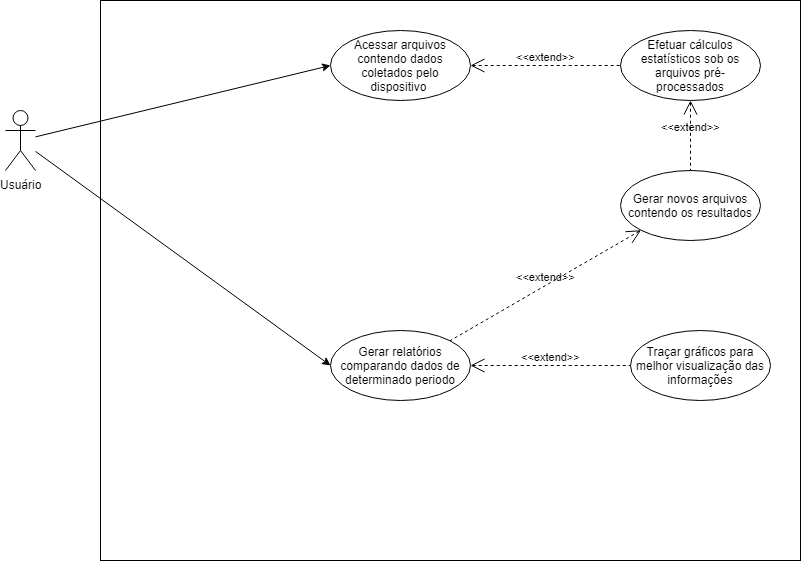

The diagram above was exported from draw.io. Its source (the exported page's mxGraphModel, read from the mxfile embedded in the PNG):
<mxGraphModel dx="1662" dy="764" grid="1" gridSize="10" guides="1" tooltips="1" connect="1" arrows="1" fold="1" page="1" pageScale="1" pageWidth="850" pageHeight="1100" math="0" shadow="0">
  <root>
    <mxCell id="0" />
    <mxCell id="1" parent="0" />
    <mxCell id="jcWz2wRg9bzW6_Oe4esS-1" value="" style="rounded=0;whiteSpace=wrap;html=1;" parent="1" vertex="1">
      <mxGeometry x="250" y="60" width="700" height="560" as="geometry" />
    </mxCell>
    <mxCell id="jcWz2wRg9bzW6_Oe4esS-2" value="Usuário" style="shape=umlActor;verticalLabelPosition=bottom;labelBackgroundColor=#ffffff;verticalAlign=top;html=1;outlineConnect=0;" parent="1" vertex="1">
      <mxGeometry x="155" y="170" width="30" height="60" as="geometry" />
    </mxCell>
    <mxCell id="jcWz2wRg9bzW6_Oe4esS-3" value="Acessar arquivos contendo dados coletados pelo dispositivo&amp;nbsp;" style="ellipse;whiteSpace=wrap;html=1;" parent="1" vertex="1">
      <mxGeometry x="480" y="90" width="140" height="70" as="geometry" />
    </mxCell>
    <mxCell id="jcWz2wRg9bzW6_Oe4esS-5" value="Gerar relatórios comparando dados de determinado periodo" style="ellipse;whiteSpace=wrap;html=1;" parent="1" vertex="1">
      <mxGeometry x="480" y="390" width="140" height="70" as="geometry" />
    </mxCell>
    <mxCell id="jcWz2wRg9bzW6_Oe4esS-7" value="" style="endArrow=classic;html=1;entryX=0;entryY=0.5;entryDx=0;entryDy=0;" parent="1" source="jcWz2wRg9bzW6_Oe4esS-2" target="jcWz2wRg9bzW6_Oe4esS-3" edge="1">
      <mxGeometry width="50" height="50" relative="1" as="geometry">
        <mxPoint x="130" y="690" as="sourcePoint" />
        <mxPoint x="180" y="640" as="targetPoint" />
      </mxGeometry>
    </mxCell>
    <mxCell id="jcWz2wRg9bzW6_Oe4esS-8" value="" style="endArrow=classic;html=1;entryX=0;entryY=0.5;entryDx=0;entryDy=0;" parent="1" source="jcWz2wRg9bzW6_Oe4esS-2" target="jcWz2wRg9bzW6_Oe4esS-5" edge="1">
      <mxGeometry width="50" height="50" relative="1" as="geometry">
        <mxPoint x="130" y="690" as="sourcePoint" />
        <mxPoint x="180" y="640" as="targetPoint" />
      </mxGeometry>
    </mxCell>
    <mxCell id="jcWz2wRg9bzW6_Oe4esS-9" value="Traçar gráficos para melhor visualização das informações" style="ellipse;whiteSpace=wrap;html=1;" parent="1" vertex="1">
      <mxGeometry x="780" y="390" width="140" height="70" as="geometry" />
    </mxCell>
    <mxCell id="jcWz2wRg9bzW6_Oe4esS-18" value="Efetuar cálculos estatísticos sob os arquivos pré-processados" style="ellipse;whiteSpace=wrap;html=1;" parent="1" vertex="1">
      <mxGeometry x="770" y="90" width="140" height="70" as="geometry" />
    </mxCell>
    <mxCell id="jcWz2wRg9bzW6_Oe4esS-19" value="&amp;lt;&amp;lt;extend&amp;gt;&amp;gt;" style="edgeStyle=none;html=1;startArrow=open;endArrow=none;startSize=12;verticalAlign=bottom;dashed=1;labelBackgroundColor=none;exitX=1;exitY=0.5;exitDx=0;exitDy=0;" parent="1" source="jcWz2wRg9bzW6_Oe4esS-3" target="jcWz2wRg9bzW6_Oe4esS-18" edge="1">
      <mxGeometry width="160" relative="1" as="geometry">
        <mxPoint x="150" y="640" as="sourcePoint" />
        <mxPoint x="310" y="640" as="targetPoint" />
      </mxGeometry>
    </mxCell>
    <mxCell id="jcWz2wRg9bzW6_Oe4esS-20" value="&amp;lt;&amp;lt;extend&amp;gt;&amp;gt;" style="edgeStyle=none;html=1;startArrow=open;endArrow=none;startSize=12;verticalAlign=bottom;dashed=1;labelBackgroundColor=none;exitX=1;exitY=0.5;exitDx=0;exitDy=0;entryX=0;entryY=0.5;entryDx=0;entryDy=0;" parent="1" source="jcWz2wRg9bzW6_Oe4esS-5" target="jcWz2wRg9bzW6_Oe4esS-9" edge="1">
      <mxGeometry width="160" relative="1" as="geometry">
        <mxPoint x="630" y="135" as="sourcePoint" />
        <mxPoint x="780" y="135" as="targetPoint" />
      </mxGeometry>
    </mxCell>
    <mxCell id="jcWz2wRg9bzW6_Oe4esS-21" value="Gerar novos arquivos contendo os resultados" style="ellipse;whiteSpace=wrap;html=1;" parent="1" vertex="1">
      <mxGeometry x="770" y="230" width="140" height="70" as="geometry" />
    </mxCell>
    <mxCell id="jcWz2wRg9bzW6_Oe4esS-24" value="&amp;lt;&amp;lt;extend&amp;gt;&amp;gt;" style="edgeStyle=none;html=1;startArrow=open;endArrow=none;startSize=12;verticalAlign=bottom;dashed=1;labelBackgroundColor=none;exitX=0.5;exitY=1;exitDx=0;exitDy=0;entryX=0.5;entryY=0;entryDx=0;entryDy=0;" parent="1" source="jcWz2wRg9bzW6_Oe4esS-18" target="jcWz2wRg9bzW6_Oe4esS-21" edge="1">
      <mxGeometry width="160" relative="1" as="geometry">
        <mxPoint x="630" y="135" as="sourcePoint" />
        <mxPoint x="780" y="135" as="targetPoint" />
      </mxGeometry>
    </mxCell>
    <mxCell id="jcWz2wRg9bzW6_Oe4esS-25" value="&amp;lt;&amp;lt;extend&amp;gt;&amp;gt;" style="edgeStyle=none;html=1;startArrow=open;endArrow=none;startSize=12;verticalAlign=bottom;dashed=1;labelBackgroundColor=none;exitX=0;exitY=1;exitDx=0;exitDy=0;entryX=1;entryY=0;entryDx=0;entryDy=0;" parent="1" source="jcWz2wRg9bzW6_Oe4esS-21" target="jcWz2wRg9bzW6_Oe4esS-5" edge="1">
      <mxGeometry width="160" relative="1" as="geometry">
        <mxPoint x="850" y="170" as="sourcePoint" />
        <mxPoint x="850" y="240" as="targetPoint" />
      </mxGeometry>
    </mxCell>
  </root>
</mxGraphModel>